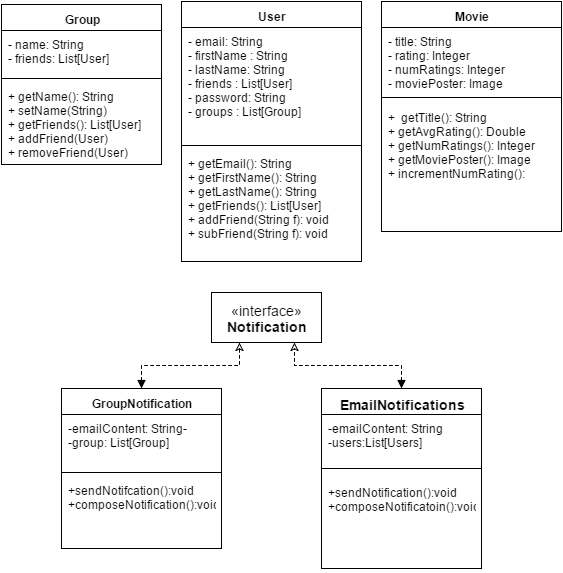

The diagram above was exported from draw.io. Its source (the exported page's mxGraphModel, read from the mxfile embedded in the PNG):
<mxGraphModel dx="1430" dy="794" grid="1" gridSize="10" guides="1" tooltips="1" connect="1" arrows="1" fold="1" page="1" pageScale="1" pageWidth="826" pageHeight="1169" background="#ffffff" math="0">
  <root>
    <mxCell id="0" />
    <mxCell id="1" parent="0" />
    <mxCell id="39c144db403f012f-9" value="User" style="swimlane;html=1;fontStyle=1;align=center;verticalAlign=top;childLayout=stackLayout;horizontal=1;startSize=26;horizontalStack=0;resizeParent=1;resizeLast=0;collapsible=1;marginBottom=0;swimlaneFillColor=#ffffff;" vertex="1" parent="1">
      <mxGeometry x="310" y="49" width="180" height="260" as="geometry" />
    </mxCell>
    <mxCell id="39c144db403f012f-10" value="- email: String&lt;div&gt;- firstName : String&lt;/div&gt;&lt;div&gt;- lastName: String&amp;nbsp;&lt;/div&gt;&lt;div&gt;- friends : List[User]&lt;/div&gt;&lt;div&gt;- password: String&lt;/div&gt;&lt;div&gt;- groups : List[Group]&lt;/div&gt;" style="text;html=1;strokeColor=none;fillColor=none;align=left;verticalAlign=top;spacingLeft=4;spacingRight=4;whiteSpace=wrap;overflow=hidden;rotatable=0;points=[[0,0.5],[1,0.5]];portConstraint=eastwest;" vertex="1" parent="39c144db403f012f-9">
      <mxGeometry y="26" width="180" height="114" as="geometry" />
    </mxCell>
    <mxCell id="39c144db403f012f-11" value="" style="line;html=1;strokeWidth=1;fillColor=none;align=left;verticalAlign=middle;spacingTop=-1;spacingLeft=3;spacingRight=3;rotatable=0;labelPosition=right;points=[];portConstraint=eastwest;" vertex="1" parent="39c144db403f012f-9">
      <mxGeometry y="140" width="180" height="8" as="geometry" />
    </mxCell>
    <mxCell id="39c144db403f012f-12" value="+ getEmail(): String&lt;div&gt;+ getFirstName(): String&lt;/div&gt;&lt;div&gt;+ getLastName(): String&lt;/div&gt;&lt;div&gt;+ getFriends(): List[User]&lt;/div&gt;&lt;div&gt;+ addFriend(String f): void&lt;/div&gt;&lt;div&gt;+ subFriend(String f): void&lt;/div&gt;&lt;div&gt;&lt;br&gt;&lt;/div&gt;" style="text;html=1;strokeColor=none;fillColor=none;align=left;verticalAlign=top;spacingLeft=4;spacingRight=4;whiteSpace=wrap;overflow=hidden;rotatable=0;points=[[0,0.5],[1,0.5]];portConstraint=eastwest;" vertex="1" parent="39c144db403f012f-9">
      <mxGeometry y="148" width="180" height="112" as="geometry" />
    </mxCell>
    <mxCell id="39c144db403f012f-13" value="Movie" style="swimlane;html=1;fontStyle=1;align=center;verticalAlign=top;childLayout=stackLayout;horizontal=1;startSize=26;horizontalStack=0;resizeParent=1;resizeLast=0;collapsible=1;marginBottom=0;swimlaneFillColor=#ffffff;" vertex="1" parent="1">
      <mxGeometry x="510" y="49" width="180" height="230" as="geometry" />
    </mxCell>
    <mxCell id="39c144db403f012f-14" value="- title: String&lt;div&gt;- rating: Integer&lt;/div&gt;&lt;div&gt;- numRatings: Integer&lt;/div&gt;&lt;div&gt;- moviePoster: Image&lt;/div&gt;&lt;div&gt;&lt;br&gt;&lt;/div&gt;" style="text;html=1;strokeColor=none;fillColor=none;align=left;verticalAlign=top;spacingLeft=4;spacingRight=4;whiteSpace=wrap;overflow=hidden;rotatable=0;points=[[0,0.5],[1,0.5]];portConstraint=eastwest;" vertex="1" parent="39c144db403f012f-13">
      <mxGeometry y="26" width="180" height="64" as="geometry" />
    </mxCell>
    <mxCell id="39c144db403f012f-15" value="" style="line;html=1;strokeWidth=1;fillColor=none;align=left;verticalAlign=middle;spacingTop=-1;spacingLeft=3;spacingRight=3;rotatable=0;labelPosition=right;points=[];portConstraint=eastwest;" vertex="1" parent="39c144db403f012f-13">
      <mxGeometry y="90" width="180" height="12" as="geometry" />
    </mxCell>
    <mxCell id="39c144db403f012f-16" value="+ &amp;nbsp;getTitle(): String&lt;div&gt;+ getAvgRating(): Double&lt;/div&gt;&lt;div&gt;+ getNumRatings(): Integer&lt;/div&gt;&lt;div&gt;+ getMoviePoster(): Image&lt;/div&gt;&lt;div&gt;+ incrementNumRating():&lt;/div&gt;" style="text;html=1;strokeColor=none;fillColor=none;align=left;verticalAlign=top;spacingLeft=4;spacingRight=4;whiteSpace=wrap;overflow=hidden;rotatable=0;points=[[0,0.5],[1,0.5]];portConstraint=eastwest;" vertex="1" parent="39c144db403f012f-13">
      <mxGeometry y="102" width="180" height="128" as="geometry" />
    </mxCell>
    <mxCell id="39c144db403f012f-17" value="Group" style="swimlane;html=1;fontStyle=1;align=center;verticalAlign=top;childLayout=stackLayout;horizontal=1;startSize=26;horizontalStack=0;resizeParent=1;resizeLast=0;collapsible=1;marginBottom=0;swimlaneFillColor=#ffffff;" vertex="1" parent="1">
      <mxGeometry x="130" y="52" width="160" height="160" as="geometry" />
    </mxCell>
    <mxCell id="39c144db403f012f-18" value="&lt;div&gt;- name: String&lt;/div&gt;- friends: List[User]" style="text;html=1;strokeColor=none;fillColor=none;align=left;verticalAlign=top;spacingLeft=4;spacingRight=4;whiteSpace=wrap;overflow=hidden;rotatable=0;points=[[0,0.5],[1,0.5]];portConstraint=eastwest;" vertex="1" parent="39c144db403f012f-17">
      <mxGeometry y="26" width="160" height="44" as="geometry" />
    </mxCell>
    <mxCell id="39c144db403f012f-19" value="" style="line;html=1;strokeWidth=1;fillColor=none;align=left;verticalAlign=middle;spacingTop=-1;spacingLeft=3;spacingRight=3;rotatable=0;labelPosition=right;points=[];portConstraint=eastwest;" vertex="1" parent="39c144db403f012f-17">
      <mxGeometry y="70" width="160" height="8" as="geometry" />
    </mxCell>
    <mxCell id="39c144db403f012f-20" value="&lt;div&gt;+ getName(): String&lt;/div&gt;+ setName(String)&lt;div&gt;+ getFriends(): List[User]&lt;div&gt;+ addFriend(User)&lt;/div&gt;&lt;div&gt;+ removeFriend(User)&lt;/div&gt;&lt;div&gt;&lt;br&gt;&lt;/div&gt;&lt;/div&gt;" style="text;html=1;strokeColor=none;fillColor=none;align=left;verticalAlign=top;spacingLeft=4;spacingRight=4;whiteSpace=wrap;overflow=hidden;rotatable=0;points=[[0,0.5],[1,0.5]];portConstraint=eastwest;" vertex="1" parent="39c144db403f012f-17">
      <mxGeometry y="78" width="160" height="82" as="geometry" />
    </mxCell>
    <mxCell id="39c144db403f012f-21" value="GroupNotification" style="swimlane;html=1;fontStyle=1;align=center;verticalAlign=top;childLayout=stackLayout;horizontal=1;startSize=26;horizontalStack=0;resizeParent=1;resizeLast=0;collapsible=1;marginBottom=0;swimlaneFillColor=#ffffff;" vertex="1" parent="1">
      <mxGeometry x="190" y="436" width="160" height="160" as="geometry" />
    </mxCell>
    <mxCell id="39c144db403f012f-22" value="&lt;span&gt;-emailContent: String&lt;/span&gt;-&lt;div&gt;-group: List[Group]&lt;div&gt;&lt;br&gt;&lt;/div&gt;&lt;/div&gt;" style="text;html=1;strokeColor=none;fillColor=none;align=left;verticalAlign=top;spacingLeft=4;spacingRight=4;whiteSpace=wrap;overflow=hidden;rotatable=0;points=[[0,0.5],[1,0.5]];portConstraint=eastwest;" vertex="1" parent="39c144db403f012f-21">
      <mxGeometry y="26" width="160" height="54" as="geometry" />
    </mxCell>
    <mxCell id="39c144db403f012f-23" value="" style="line;html=1;strokeWidth=1;fillColor=none;align=left;verticalAlign=middle;spacingTop=-1;spacingLeft=3;spacingRight=3;rotatable=0;labelPosition=right;points=[];portConstraint=eastwest;" vertex="1" parent="39c144db403f012f-21">
      <mxGeometry y="80" width="160" height="8" as="geometry" />
    </mxCell>
    <mxCell id="39c144db403f012f-24" value="+sendNotifcation():void&lt;div&gt;+composeNotification():void&lt;/div&gt;" style="text;html=1;strokeColor=none;fillColor=none;align=left;verticalAlign=top;spacingLeft=4;spacingRight=4;whiteSpace=wrap;overflow=hidden;rotatable=0;points=[[0,0.5],[1,0.5]];portConstraint=eastwest;" vertex="1" parent="39c144db403f012f-21">
      <mxGeometry y="88" width="160" height="72" as="geometry" />
    </mxCell>
    <mxCell id="3e21a5d49a8e5e83-2" value="EmailNotifications" style="swimlane;html=1;fontStyle=1;align=center;verticalAlign=top;childLayout=stackLayout;horizontal=1;startSize=26;horizontalStack=0;resizeParent=1;resizeLast=0;collapsible=1;marginBottom=0;swimlaneFillColor=#ffffff;fontSize=14;" vertex="1" parent="1">
      <mxGeometry x="450" y="436" width="160" height="180" as="geometry" />
    </mxCell>
    <mxCell id="3e21a5d49a8e5e83-3" value="-emailContent: String&lt;div&gt;-users:List[Users]&lt;/div&gt;" style="text;html=1;strokeColor=none;fillColor=none;align=left;verticalAlign=top;spacingLeft=4;spacingRight=4;whiteSpace=wrap;overflow=hidden;rotatable=0;points=[[0,0.5],[1,0.5]];portConstraint=eastwest;" vertex="1" parent="3e21a5d49a8e5e83-2">
      <mxGeometry y="26" width="160" height="44" as="geometry" />
    </mxCell>
    <mxCell id="3e21a5d49a8e5e83-4" value="" style="line;html=1;strokeWidth=1;fillColor=none;align=left;verticalAlign=middle;spacingTop=-1;spacingLeft=3;spacingRight=3;rotatable=0;labelPosition=right;points=[];portConstraint=eastwest;" vertex="1" parent="3e21a5d49a8e5e83-2">
      <mxGeometry y="70" width="160" height="20" as="geometry" />
    </mxCell>
    <mxCell id="3e21a5d49a8e5e83-5" value="+sendNotification():void&lt;div&gt;+composeNotificatoin():void&lt;/div&gt;" style="text;html=1;strokeColor=none;fillColor=none;align=left;verticalAlign=top;spacingLeft=4;spacingRight=4;whiteSpace=wrap;overflow=hidden;rotatable=0;points=[[0,0.5],[1,0.5]];portConstraint=eastwest;" vertex="1" parent="3e21a5d49a8e5e83-2">
      <mxGeometry y="90" width="160" height="90" as="geometry" />
    </mxCell>
    <mxCell id="3e21a5d49a8e5e83-1" value="«interface»&lt;br&gt;&lt;b&gt;Notification&lt;/b&gt;" style="html=1;fontSize=14;" vertex="1" parent="1">
      <mxGeometry x="340" y="340" width="110" height="50" as="geometry" />
    </mxCell>
    <mxCell id="3e21a5d49a8e5e83-8" style="edgeStyle=orthogonalEdgeStyle;rounded=0;html=1;exitX=0.5;exitY=0;entryX=0.75;entryY=1;startArrow=block;startFill=1;endArrow=classic;endFill=0;jettySize=auto;orthogonalLoop=1;strokeColor=#000000;fontSize=14;dashed=1;" edge="1" parent="1" source="3e21a5d49a8e5e83-2" target="3e21a5d49a8e5e83-1">
      <mxGeometry relative="1" as="geometry" />
    </mxCell>
    <mxCell id="3e21a5d49a8e5e83-7" style="edgeStyle=orthogonalEdgeStyle;rounded=0;html=1;exitX=0.5;exitY=0;entryX=0.25;entryY=1;startArrow=block;startFill=1;endArrow=classic;endFill=0;jettySize=auto;orthogonalLoop=1;strokeColor=#000000;fontSize=14;dashed=1;" edge="1" parent="1" source="39c144db403f012f-21" target="3e21a5d49a8e5e83-1">
      <mxGeometry relative="1" as="geometry" />
    </mxCell>
  </root>
</mxGraphModel>